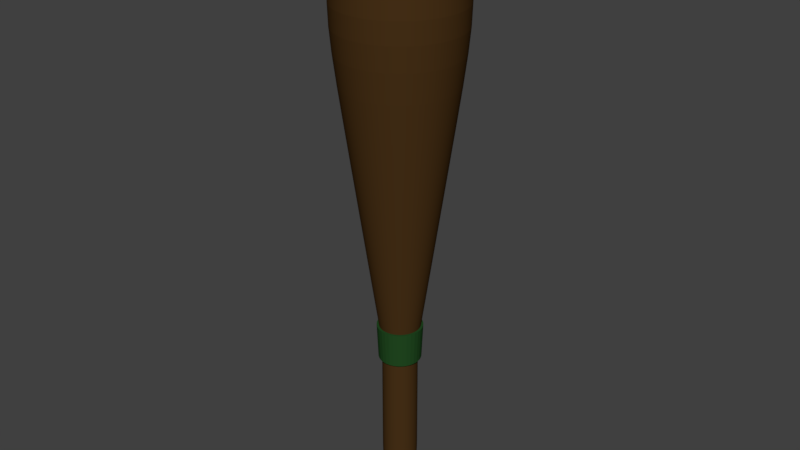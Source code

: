 # Source: Club.blend  (saved by Blender 2.79.0; exported with 4.5.12 LTS)
import bpy
from mathutils import Matrix  # noqa: F401  (used for matrix-valued properties, if any)

bpy.ops.wm.read_factory_settings(use_empty=True)
scene = bpy.context.scene
scene.name = 'Scene'

# ---- collections
col_collection_1 = bpy.data.collections.new('Collection 1'); scene.collection.children.link(col_collection_1)

# ---- materials (node trees are filled in below, after node groups)
mat_clubspike = bpy.data.materials.new('ClubSpike')
mat_clubspike.alpha_threshold = 0.0
mat_clubspike.use_transparent_shadow = False
mat_clubspike.diffuse_color = (0.4869, 0.4075, 0.4075, 1.0)
mat_clubspike.roughness = 0.5
mat_clubspike.specular_intensity = 0.8
mat_clubband = bpy.data.materials.new('ClubBand')
mat_clubband.alpha_threshold = 0.0
mat_clubband.use_transparent_shadow = False
mat_clubband.diffuse_color = (0.01606, 0.06884, 0.01555, 1.0)
mat_clubband.roughness = 0.5
mat_clubwood = bpy.data.materials.new('ClubWood')
mat_clubwood.alpha_threshold = 0.0
mat_clubwood.use_transparent_shadow = False
mat_clubwood.diffuse_color = (0.06519, 0.03117, 0.009017, 1.0)
mat_clubwood.roughness = 0.5
mat_clubwood.specular_intensity = 0.1

# ---- material node trees

# ---- world
world_world = bpy.data.worlds.new('World'); scene.world = world_world
world_world.color = (0.05088, 0.05088, 0.05088)
world_world.use_sun_shadow = False
world_world.sun_shadow_jitter_overblur = 0.0
world_world.cycles.sampling_method = 'MANUAL'

# ---- meshes
me_cone = bpy.data.meshes.new('Cone')
me_cone.from_pydata([(0.0, 1.0, -1.0), (0.0, 0.0, 1.0), (0.1951, 0.9808, -1.0), (0.3827, 0.9239, -1.0), (0.5556, 0.8315, -1.0), (0.7071, 0.7071, -1.0), (0.8315, 0.5556, -1.0), (0.9239, 0.3827, -1.0), (0.9808, 0.1951, -1.0), (1.0, 7.55e-08, -1.0), (0.9808, -0.1951, -1.0), (0.9239, -0.3827, -1.0), (0.8315, -0.5556, -1.0), (0.7071, -0.7071, -1.0), (0.5556, -0.8315, -1.0), (0.3827, -0.9239, -1.0), (0.1951, -0.9808, -1.0), (-3.258e-07, -1.0, -1.0), (-0.1951, -0.9808, -1.0), (-0.3827, -0.9239, -1.0), (-0.5556, -0.8315, -1.0), (-0.7071, -0.7071, -1.0), (-0.8315, -0.5556, -1.0), (-0.9239, -0.3827, -1.0), (-0.9808, -0.1951, -1.0), (-1.0, 9.656e-07, -1.0), (-0.9808, 0.1951, -1.0), (-0.9239, 0.3827, -1.0), (-0.8315, 0.5556, -1.0), (-0.7071, 0.7071, -1.0), (-0.5556, 0.8315, -1.0), (-0.3827, 0.9239, -1.0), (-0.1951, 0.9808, -1.0), (1.187e-07, 2.85e-07, -1.0)], [], [(0, 1, 2), (2, 1, 3), (3, 1, 4), (4, 1, 5), (5, 1, 6), (6, 1, 7), (7, 1, 8), (8, 1, 9), (9, 1, 10), (10, 1, 11), (11, 1, 12), (12, 1, 13), (13, 1, 14), (14, 1, 15), (15, 1, 16), (16, 1, 17), (17, 1, 18), (18, 1, 19), (19, 1, 20), (20, 1, 21), (21, 1, 22), (22, 1, 23), (23, 1, 24), (24, 1, 25), (25, 1, 26), (26, 1, 27), (27, 1, 28), (28, 1, 29), (29, 1, 30), (30, 1, 31), (31, 1, 32), (32, 1, 0), (3, 4, 33), (30, 31, 33), (10, 11, 33), (17, 18, 33), (24, 25, 33), (4, 5, 33), (31, 32, 33), (11, 12, 33), (18, 19, 33), (32, 0, 33), (25, 26, 33), (5, 6, 33), (12, 13, 33), (19, 20, 33), (26, 27, 33), (6, 7, 33), (13, 14, 33), (20, 21, 33), (0, 2, 33), (27, 28, 33), (7, 8, 33), (14, 15, 33), (21, 22, 33), (28, 29, 33), (8, 9, 33), (15, 16, 33), (22, 23, 33), (2, 3, 33), (29, 30, 33), (9, 10, 33), (16, 17, 33), (23, 24, 33)])
me_cone.materials.append(mat_clubspike)
me_cone.use_remesh_preserve_volume = False
me_cone.use_remesh_preserve_attributes = False
me_cone.use_mirror_vertex_groups = False
me_cone.update()
me_cylinder_001 = bpy.data.meshes.new('Cylinder.001')
me_cylinder_001.from_pydata([(0.0, 1.0, -1.0), (-9.067e-09, 1.076, 1.0), (0.1951, 0.9808, -1.0), (0.21, 1.056, 1.0), (0.3827, 0.9239, -1.0), (0.4119, 0.9944, 1.0), (0.5556, 0.8315, -1.0), (0.598, 0.895, 1.0), (0.7071, 0.7071, -1.0), (0.7611, 0.7611, 1.0), (0.8315, 0.5556, -1.0), (0.895, 0.598, 1.0), (0.9239, 0.3827, -1.0), (0.9944, 0.4119, 1.0), (0.9808, 0.1951, -1.0), (1.056, 0.21, 1.0), (1.0, 7.55e-08, -1.0), (1.076, 5.95e-08, 1.0), (0.9808, -0.1951, -1.0), (1.056, -0.21, 1.0), (0.9239, -0.3827, -1.0), (0.9944, -0.4119, 1.0), (0.8315, -0.5556, -1.0), (0.895, -0.598, 1.0), (0.7071, -0.7071, -1.0), (0.7611, -0.7611, 1.0), (0.5556, -0.8315, -1.0), (0.598, -0.895, 1.0), (0.3827, -0.9239, -1.0), (0.4119, -0.9944, 1.0), (0.1951, -0.9808, -1.0), (0.21, -1.056, 1.0), (-3.258e-07, -1.0, -1.0), (-3.598e-07, -1.076, 1.0), (-0.1951, -0.9808, -1.0), (-0.21, -1.056, 1.0), (-0.3827, -0.9239, -1.0), (-0.4119, -0.9944, 1.0), (-0.5556, -0.8315, -1.0), (-0.598, -0.895, 1.0), (-0.7071, -0.7071, -1.0), (-0.7611, -0.7611, 1.0), (-0.8315, -0.5556, -1.0), (-0.895, -0.598, 1.0), (-0.9239, -0.3827, -1.0), (-0.9944, -0.4119, 1.0), (-0.9808, -0.1951, -1.0), (-1.056, -0.21, 1.0), (-1.0, 9.656e-07, -1.0), (-1.076, 1.018e-06, 1.0), (-0.9808, 0.1951, -1.0), (-1.056, 0.21, 1.0), (-0.9239, 0.3827, -1.0), (-0.9944, 0.4119, 1.0), (-0.8315, 0.5556, -1.0), (-0.895, 0.598, 1.0), (-0.7071, 0.7071, -1.0), (-0.7611, 0.7611, 1.0), (-0.5556, 0.8315, -1.0), (-0.598, 0.895, 1.0), (-0.3827, 0.9239, -1.0), (-0.4119, 0.9944, 1.0), (-0.1951, 0.9808, -1.0), (-0.21, 1.056, 1.0), (1.169e-07, 2.887e-07, 1.0), (1.253e-07, 2.999e-07, -1.0)], [], [(0, 1, 3, 2), (2, 3, 5, 4), (4, 5, 7, 6), (6, 7, 9, 8), (8, 9, 11, 10), (10, 11, 13, 12), (12, 13, 15, 14), (14, 15, 17, 16), (16, 17, 19, 18), (18, 19, 21, 20), (20, 21, 23, 22), (22, 23, 25, 24), (24, 25, 27, 26), (26, 27, 29, 28), (28, 29, 31, 30), (30, 31, 33, 32), (32, 33, 35, 34), (34, 35, 37, 36), (36, 37, 39, 38), (38, 39, 41, 40), (40, 41, 43, 42), (42, 43, 45, 44), (44, 45, 47, 46), (46, 47, 49, 48), (48, 49, 51, 50), (50, 51, 53, 52), (52, 53, 55, 54), (54, 55, 57, 56), (56, 57, 59, 58), (58, 59, 61, 60), (19, 17, 64), (60, 61, 63, 62), (62, 63, 1, 0), (8, 10, 65), (16, 18, 65), (37, 35, 64), (55, 53, 64), (11, 9, 64), (29, 27, 64), (47, 45, 64), (3, 1, 64), (1, 63, 64), (21, 19, 64), (39, 37, 64), (57, 55, 64), (13, 11, 64), (31, 29, 64), (49, 47, 64), (5, 3, 64), (23, 21, 64), (41, 39, 64), (59, 57, 64), (15, 13, 64), (33, 31, 64), (51, 49, 64), (7, 5, 64), (25, 23, 64), (43, 41, 64), (61, 59, 64), (17, 15, 64), (35, 33, 64), (53, 51, 64), (9, 7, 64), (27, 25, 64), (45, 43, 64), (63, 61, 64), (60, 62, 65), (42, 44, 65), (24, 26, 65), (6, 8, 65), (50, 52, 65), (32, 34, 65), (14, 16, 65), (58, 60, 65), (40, 42, 65), (22, 24, 65), (4, 6, 65), (48, 50, 65), (30, 32, 65), (12, 14, 65), (56, 58, 65), (38, 40, 65), (20, 22, 65), (2, 4, 65), (46, 48, 65), (28, 30, 65), (10, 12, 65), (54, 56, 65), (36, 38, 65), (18, 20, 65), (62, 0, 65), (0, 2, 65), (44, 46, 65), (26, 28, 65), (34, 36, 65), (52, 54, 65)])
me_cylinder_001.materials.append(mat_clubband)
me_cylinder_001.use_remesh_preserve_volume = False
me_cylinder_001.use_remesh_preserve_attributes = False
me_cylinder_001.use_mirror_vertex_groups = False
me_cylinder_001.update()
me_cylinder = bpy.data.meshes.new('Cylinder')
me_cylinder.from_pydata([(9.518e-08, 0.2, -1.0), (4.036e-08, 0.6204, 5.434), (0.03902, 0.1962, -1.0), (0.121, 0.6085, 5.434), (0.07654, 0.1848, -1.0), (0.2374, 0.5732, 5.434), (0.1111, 0.1663, -1.0), (0.3447, 0.5159, 5.434), (0.1414, 0.1414, -1.0), (0.4387, 0.4387, 5.434), (0.1663, 0.1111, -1.0), (0.5159, 0.3447, 5.434), (0.1848, 0.07654, -1.0), (0.5732, 0.2374, 5.434), (0.1962, 0.03902, -1.0), (0.6085, 0.121, 5.434), (0.2, 2.423e-07, -1.0), (0.6204, 1.594e-07, 5.434), (0.1962, -0.03902, -1.0), (0.6085, -0.121, 5.434), (0.1848, -0.07654, -1.0), (0.5732, -0.2374, 5.434), (0.1663, -0.1111, -1.0), (0.5159, -0.3447, 5.434), (0.1414, -0.1414, -1.0), (0.4387, -0.4387, 5.434), (0.1111, -0.1663, -1.0), (0.3447, -0.5159, 5.434), (0.07654, -0.1848, -1.0), (0.2374, -0.5732, 5.434), (0.03902, -0.1962, -1.0), (0.121, -0.6085, 5.434), (3.001e-08, -0.2, -1.0), (-1.618e-07, -0.6204, 5.434), (-0.03902, -0.1962, -1.0), (-0.121, -0.6085, 5.434), (-0.07654, -0.1848, -1.0), (-0.2374, -0.5732, 5.434), (-0.1111, -0.1663, -1.0), (-0.3447, -0.5159, 5.434), (-0.1414, -0.1414, -1.0), (-0.4387, -0.4387, 5.434), (-0.1663, -0.1111, -1.0), (-0.5159, -0.3447, 5.434), (-0.1848, -0.07654, -1.0), (-0.5732, -0.2374, 5.434), (-0.1962, -0.03902, -1.0), (-0.6085, -0.121, 5.434), (-0.2, 4.204e-07, -1.0), (-0.6204, 7.116e-07, 5.434), (-0.1962, 0.03902, -1.0), (-0.6085, 0.121, 5.434), (-0.1848, 0.07654, -1.0), (-0.5732, 0.2374, 5.434), (-0.1663, 0.1111, -1.0), (-0.5159, 0.3447, 5.434), (-0.1414, 0.1414, -1.0), (-0.4387, 0.4387, 5.434), (-0.1111, 0.1663, -1.0), (-0.3447, 0.5159, 5.434), (-0.07654, 0.1848, -1.0), (-0.2374, 0.5732, 5.434), (-0.03902, 0.1962, -1.0), (-0.121, 0.6085, 5.434), (9.518e-08, 0.2, 0.6892), (4.081e-08, 0.6169, 3.587), (0.1204, 0.6051, 3.587), (0.03902, 0.1962, 0.6892), (0.2361, 0.57, 3.587), (0.07654, 0.1848, 0.6892), (0.3427, 0.5129, 3.587), (0.1111, 0.1663, 0.6892), (0.4362, 0.4362, 3.587), (0.1414, 0.1414, 0.6892), (0.5129, 0.3427, 3.587), (0.1663, 0.1111, 0.6892), (0.57, 0.2361, 3.587), (0.1848, 0.07654, 0.6892), (0.6051, 0.1204, 3.587), (0.1962, 0.03902, 0.6892), (0.6169, 1.6e-07, 3.587), (0.2, 2.423e-07, 0.6892), (0.6051, -0.1204, 3.587), (0.1962, -0.03902, 0.6892), (0.57, -0.2361, 3.587), (0.1848, -0.07654, 0.6892), (0.5129, -0.3427, 3.587), (0.1663, -0.1111, 0.6892), (0.4362, -0.4362, 3.587), (0.1414, -0.1414, 0.6892), (0.3427, -0.5129, 3.587), (0.1111, -0.1663, 0.6892), (0.2361, -0.57, 3.587), (0.07654, -0.1848, 0.6892), (0.1204, -0.6051, 3.587), (0.03902, -0.1962, 0.6892), (-1.602e-07, -0.6169, 3.587), (3.001e-08, -0.2, 0.6892), (-0.1204, -0.6051, 3.587), (-0.03902, -0.1962, 0.6892), (-0.2361, -0.57, 3.587), (-0.07654, -0.1848, 0.6892), (-0.3427, -0.5129, 3.587), (-0.1111, -0.1663, 0.6892), (-0.4362, -0.4362, 3.587), (-0.1414, -0.1414, 0.6892), (-0.5129, -0.3427, 3.587), (-0.1663, -0.1111, 0.6892), (-0.57, -0.2361, 3.587), (-0.1848, -0.07654, 0.6892), (-0.6051, -0.1204, 3.587), (-0.1962, -0.03902, 0.6892), (-0.6169, 7.091e-07, 3.587), (-0.2, 4.204e-07, 0.6892), (-0.6051, 0.1204, 3.587), (-0.1962, 0.03902, 0.6892), (-0.57, 0.2361, 3.587), (-0.1848, 0.07654, 0.6892), (-0.5129, 0.3427, 3.587), (-0.1663, 0.1111, 0.6892), (-0.4362, 0.4362, 3.587), (-0.1414, 0.1414, 0.6892), (-0.3427, 0.5129, 3.587), (-0.1111, 0.1663, 0.6892), (-0.2361, 0.57, 3.587), (-0.07654, 0.1848, 0.6892), (-0.1204, 0.6051, 3.587), (-0.03902, 0.1962, 0.6892), (2.561e-08, 0.7446, 4.532), (0.1453, 0.7303, 4.532), (0.285, 0.688, 4.532), (0.4137, 0.6191, 4.532), (0.5265, 0.5265, 4.532), (0.6191, 0.4137, 4.532), (0.688, 0.285, 4.532), (0.7303, 0.1453, 4.532), (0.7446, 1.333e-07, 4.532), (0.7303, -0.1453, 4.532), (0.688, -0.285, 4.532), (0.6191, -0.4137, 4.532), (0.5265, -0.5265, 4.532), (0.4137, -0.6191, 4.532), (0.285, -0.688, 4.532), (0.1453, -0.7303, 4.532), (-2.17e-07, -0.7446, 4.532), (-0.1453, -0.7303, 4.532), (-0.285, -0.688, 4.532), (-0.4137, -0.6191, 4.532), (-0.5265, -0.5265, 4.532), (-0.6191, -0.4137, 4.532), (-0.688, -0.285, 4.532), (-0.7303, -0.1453, 4.532), (-0.7446, 7.961e-07, 4.532), (-0.7303, 0.1453, 4.532), (-0.688, 0.285, 4.532), (-0.6191, 0.4137, 4.532), (-0.5265, 0.5265, 4.532), (-0.4137, 0.6191, 4.532), (-0.285, 0.688, 4.532), (-0.1453, 0.7303, 4.532), (0.0, 0.0, 5.555), (0.03902, 0.1962, -0.7704), (0.07654, 0.1848, -0.7704), (0.1111, 0.1663, -0.7704), (0.1414, 0.1414, -0.7704), (0.1663, 0.1111, -0.7704), (0.1848, 0.07654, -0.7704), (0.1962, 0.03902, -0.7704), (0.2, 2.423e-07, -0.7704), (0.1962, -0.03902, -0.7704), (0.1848, -0.07654, -0.7704), (0.1663, -0.1111, -0.7704), (0.1414, -0.1414, -0.7704), (0.1111, -0.1663, -0.7704), (0.07654, -0.1848, -0.7704), (0.03902, -0.1962, -0.7704), (3.001e-08, -0.2, -0.7704), (-0.03902, -0.1962, -0.7704), (-0.07654, -0.1848, -0.7704), (-0.1111, -0.1663, -0.7704), (-0.1414, -0.1414, -0.7704), (-0.1663, -0.1111, -0.7704), (-0.1848, -0.07654, -0.7704), (-0.1962, -0.03902, -0.7704), (-0.2, 4.204e-07, -0.7704), (-0.1962, 0.03902, -0.7704), (-0.1848, 0.07654, -0.7704), (-0.1663, 0.1111, -0.7704), (-0.1414, 0.1414, -0.7704), (-0.1111, 0.1663, -0.7704), (-0.07654, 0.1848, -0.7704), (-0.03902, 0.1962, -0.7704), (9.518e-08, 0.2, -0.7704), (0.0, 0.0, -1.0), (9.518e-08, 0.2, 0.6321), (0.03902, 0.1962, 0.6321), (0.07654, 0.1848, 0.6321), (0.1111, 0.1663, 0.6321), (0.1414, 0.1414, 0.6321), (0.1663, 0.1111, 0.6321), (0.1848, 0.07654, 0.6321), (0.1962, 0.03902, 0.6321), (0.2, 2.423e-07, 0.6321), (0.1962, -0.03902, 0.6321), (0.1848, -0.07654, 0.6321), (0.1663, -0.1111, 0.6321), (0.1414, -0.1414, 0.6321), (0.1111, -0.1663, 0.6321), (0.07654, -0.1848, 0.6321), (0.03902, -0.1962, 0.6321), (3.001e-08, -0.2, 0.6321), (-0.03902, -0.1962, 0.6321), (-0.07654, -0.1848, 0.6321), (-0.1111, -0.1663, 0.6321), (-0.1414, -0.1414, 0.6321), (-0.1663, -0.1111, 0.6321), (-0.1848, -0.07654, 0.6321), (-0.1962, -0.03902, 0.6321), (-0.2, 4.204e-07, 0.6321), (-0.1962, 0.03902, 0.6321), (-0.1848, 0.07654, 0.6321), (-0.1663, 0.1111, 0.6321), (-0.1414, 0.1414, 0.6321), (-0.1111, 0.1663, 0.6321), (-0.07654, 0.1848, 0.6321), (-0.03902, 0.1962, 0.6321), (9.346e-08, 0.2145, 0.7606), (0.04184, 0.2104, 0.7606), (0.08208, 0.1981, 0.7606), (0.1192, 0.1783, 0.7606), (0.1517, 0.1517, 0.7606), (0.1783, 0.1192, 0.7606), (0.1981, 0.08208, 0.7606), (0.2104, 0.04184, 0.7606), (0.2145, 2.393e-07, 0.7606), (0.2104, -0.04184, 0.7606), (0.1981, -0.08207, 0.7606), (0.1783, -0.1192, 0.7606), (0.1517, -0.1517, 0.7606), (0.1192, -0.1783, 0.7606), (0.08207, -0.1981, 0.7606), (0.04184, -0.2104, 0.7606), (2.358e-08, -0.2145, 0.7606), (-0.04184, -0.2104, 0.7606), (-0.08207, -0.1981, 0.7606), (-0.1192, -0.1783, 0.7606), (-0.1517, -0.1517, 0.7606), (-0.1783, -0.1192, 0.7606), (-0.1981, -0.08207, 0.7606), (-0.2104, -0.04184, 0.7606), (-0.2145, 4.302e-07, 0.7606), (-0.2104, 0.04184, 0.7606), (-0.1981, 0.08208, 0.7606), (-0.1783, 0.1192, 0.7606), (-0.1517, 0.1517, 0.7606), (-0.1192, 0.1783, 0.7606), (-0.08207, 0.1981, 0.7606), (-0.04184, 0.2104, 0.7606)], [], [(128, 1, 3, 129), (129, 3, 5, 130), (130, 5, 7, 131), (131, 7, 9, 132), (132, 9, 11, 133), (133, 11, 13, 134), (134, 13, 15, 135), (135, 15, 17, 136), (136, 17, 19, 137), (137, 19, 21, 138), (138, 21, 23, 139), (139, 23, 25, 140), (140, 25, 27, 141), (141, 27, 29, 142), (142, 29, 31, 143), (143, 31, 33, 144), (144, 33, 35, 145), (145, 35, 37, 146), (146, 37, 39, 147), (147, 39, 41, 148), (148, 41, 43, 149), (149, 43, 45, 150), (150, 45, 47, 151), (151, 47, 49, 152), (152, 49, 51, 153), (153, 51, 53, 154), (154, 53, 55, 155), (155, 55, 57, 156), (156, 57, 59, 157), (157, 59, 61, 158), (21, 19, 160), (158, 61, 63, 159), (159, 63, 1, 128), (4, 6, 193), (225, 127, 64, 194), (257, 126, 65, 226), (224, 125, 127, 225), (256, 124, 126, 257), (223, 123, 125, 224), (255, 122, 124, 256), (222, 121, 123, 223), (254, 120, 122, 255), (221, 119, 121, 222), (253, 118, 120, 254), (220, 117, 119, 221), (252, 116, 118, 253), (219, 115, 117, 220), (251, 114, 116, 252), (218, 113, 115, 219), (250, 112, 114, 251), (217, 111, 113, 218), (249, 110, 112, 250), (216, 109, 111, 217), (248, 108, 110, 249), (215, 107, 109, 216), (247, 106, 108, 248), (214, 105, 107, 215), (246, 104, 106, 247), (213, 103, 105, 214), (245, 102, 104, 246), (212, 101, 103, 213), (244, 100, 102, 245), (211, 99, 101, 212), (243, 98, 100, 244), (210, 97, 99, 211), (242, 96, 98, 243), (209, 95, 97, 210), (241, 94, 96, 242), (208, 93, 95, 209), (240, 92, 94, 241), (207, 91, 93, 208), (239, 90, 92, 240), (206, 89, 91, 207), (238, 88, 90, 239), (205, 87, 89, 206), (237, 86, 88, 238), (204, 85, 87, 205), (236, 84, 86, 237), (203, 83, 85, 204), (235, 82, 84, 236), (202, 81, 83, 203), (234, 80, 82, 235), (201, 79, 81, 202), (233, 78, 80, 234), (200, 77, 79, 201), (232, 76, 78, 233), (199, 75, 77, 200), (231, 74, 76, 232), (198, 73, 75, 199), (230, 72, 74, 231), (197, 71, 73, 198), (229, 70, 72, 230), (196, 69, 71, 197), (228, 68, 70, 229), (195, 67, 69, 196), (227, 66, 68, 228), (194, 64, 67, 195), (226, 65, 66, 227), (126, 159, 128, 65), (124, 158, 159, 126), (122, 157, 158, 124), (120, 156, 157, 122), (118, 155, 156, 120), (116, 154, 155, 118), (114, 153, 154, 116), (112, 152, 153, 114), (110, 151, 152, 112), (108, 150, 151, 110), (106, 149, 150, 108), (104, 148, 149, 106), (102, 147, 148, 104), (100, 146, 147, 102), (98, 145, 146, 100), (96, 144, 145, 98), (94, 143, 144, 96), (92, 142, 143, 94), (90, 141, 142, 92), (88, 140, 141, 90), (86, 139, 140, 88), (84, 138, 139, 86), (82, 137, 138, 84), (80, 136, 137, 82), (78, 135, 136, 80), (76, 134, 135, 78), (74, 133, 134, 76), (72, 132, 133, 74), (70, 131, 132, 72), (68, 130, 131, 70), (66, 129, 130, 68), (65, 128, 129, 66), (39, 37, 160), (57, 55, 160), (13, 11, 160), (31, 29, 160), (49, 47, 160), (5, 3, 160), (23, 21, 160), (41, 39, 160), (59, 57, 160), (15, 13, 160), (33, 31, 160), (51, 49, 160), (7, 5, 160), (25, 23, 160), (43, 41, 160), (61, 59, 160), (17, 15, 160), (35, 33, 160), (53, 51, 160), (9, 7, 160), (27, 25, 160), (45, 43, 160), (63, 61, 160), (19, 17, 160), (37, 35, 160), (55, 53, 160), (11, 9, 160), (29, 27, 160), (47, 45, 160), (3, 1, 160), (1, 63, 160), (0, 192, 161, 2), (2, 161, 162, 4), (4, 162, 163, 6), (6, 163, 164, 8), (8, 164, 165, 10), (10, 165, 166, 12), (12, 166, 167, 14), (14, 167, 168, 16), (16, 168, 169, 18), (18, 169, 170, 20), (20, 170, 171, 22), (22, 171, 172, 24), (24, 172, 173, 26), (26, 173, 174, 28), (28, 174, 175, 30), (30, 175, 176, 32), (32, 176, 177, 34), (34, 177, 178, 36), (36, 178, 179, 38), (38, 179, 180, 40), (40, 180, 181, 42), (42, 181, 182, 44), (44, 182, 183, 46), (46, 183, 184, 48), (48, 184, 185, 50), (50, 185, 186, 52), (52, 186, 187, 54), (54, 187, 188, 56), (56, 188, 189, 58), (58, 189, 190, 60), (60, 190, 191, 62), (62, 191, 192, 0), (22, 24, 193), (40, 42, 193), (58, 60, 193), (14, 16, 193), (32, 34, 193), (50, 52, 193), (6, 8, 193), (24, 26, 193), (42, 44, 193), (60, 62, 193), (16, 18, 193), (34, 36, 193), (52, 54, 193), (8, 10, 193), (26, 28, 193), (44, 46, 193), (0, 2, 193), (62, 0, 193), (18, 20, 193), (36, 38, 193), (54, 56, 193), (10, 12, 193), (28, 30, 193), (46, 48, 193), (2, 4, 193), (20, 22, 193), (38, 40, 193), (56, 58, 193), (12, 14, 193), (30, 32, 193), (48, 50, 193), (192, 194, 195, 161), (161, 195, 196, 162), (162, 196, 197, 163), (163, 197, 198, 164), (164, 198, 199, 165), (165, 199, 200, 166), (166, 200, 201, 167), (167, 201, 202, 168), (168, 202, 203, 169), (169, 203, 204, 170), (170, 204, 205, 171), (171, 205, 206, 172), (172, 206, 207, 173), (173, 207, 208, 174), (174, 208, 209, 175), (175, 209, 210, 176), (176, 210, 211, 177), (177, 211, 212, 178), (178, 212, 213, 179), (179, 213, 214, 180), (180, 214, 215, 181), (181, 215, 216, 182), (182, 216, 217, 183), (183, 217, 218, 184), (184, 218, 219, 185), (185, 219, 220, 186), (186, 220, 221, 187), (187, 221, 222, 188), (188, 222, 223, 189), (189, 223, 224, 190), (190, 224, 225, 191), (191, 225, 194, 192), (64, 226, 227, 67), (67, 227, 228, 69), (69, 228, 229, 71), (71, 229, 230, 73), (73, 230, 231, 75), (75, 231, 232, 77), (77, 232, 233, 79), (79, 233, 234, 81), (81, 234, 235, 83), (83, 235, 236, 85), (85, 236, 237, 87), (87, 237, 238, 89), (89, 238, 239, 91), (91, 239, 240, 93), (93, 240, 241, 95), (95, 241, 242, 97), (97, 242, 243, 99), (99, 243, 244, 101), (101, 244, 245, 103), (103, 245, 246, 105), (105, 246, 247, 107), (107, 247, 248, 109), (109, 248, 249, 111), (111, 249, 250, 113), (113, 250, 251, 115), (115, 251, 252, 117), (117, 252, 253, 119), (119, 253, 254, 121), (121, 254, 255, 123), (123, 255, 256, 125), (125, 256, 257, 127), (127, 257, 226, 64)])
me_cylinder.materials.append(mat_clubwood)
me_cylinder.use_remesh_preserve_volume = False
me_cylinder.use_remesh_preserve_attributes = False
me_cylinder.use_mirror_vertex_groups = False
me_cylinder.update()

# ---- objects
ob_cone = bpy.data.objects.new('Cone', me_cone)
ob_cylinder_001 = bpy.data.objects.new('Cylinder.001', me_cylinder_001)
ob_cylinder = bpy.data.objects.new('Cylinder', me_cylinder)

# ---- transforms, parenting, visibility, modifiers, constraints
ob_cone.location = (0.0, 0.0, 0.1866)
ob_cone.rotation_euler = (-3.142, -0.0, 0.0)
ob_cone.scale = (0.18, 0.18, 0.18)
ob_cone.lineart.crease_threshold = 0.0
ob_cylinder_001.location = (0.0, 0.0, 2.021)
ob_cylinder_001.scale = (0.2393, 0.2393, 0.2024)
ob_cylinder_001.lineart.crease_threshold = 0.0
ob_cylinder.location = (0.0, 0.0, 1.321)
ob_cylinder.lineart.crease_threshold = 0.0
_m = ob_cylinder.modifiers.new('Subsurf', 'SUBSURF')
_m.uv_smooth = 'PRESERVE_CORNERS'
_m.quality = 2
_m.levels = 2
_m.show_only_control_edges = False

# ---- collection membership
col_collection_1.objects.link(ob_cone)
col_collection_1.objects.link(ob_cylinder_001)
col_collection_1.objects.link(ob_cylinder)

# ---- scene / render settings (as saved in the file)
scene.frame_start = 1; scene.frame_end = 250; scene.frame_set(1)
scene.render.engine = 'BLENDER_EEVEE_NEXT'
scene.render.resolution_percentage = 50
scene.render.dither_intensity = 0.0
scene.cycles.use_denoising = False
scene.cycles.samples = 128
scene.cycles.sampling_pattern = 'TABULATED_SOBOL'
scene.cycles.use_adaptive_sampling = False
scene.cycles.use_light_tree = False
scene.cycles.blur_glossy = 0.0
scene.cycles.sample_clamp_indirect = 0.0
scene.view_settings.view_transform = 'Standard'
bpy.context.view_layer.update()

# ---- added for rendering (the .blend has no active camera and no usable light): camera, sun
cam_auto = bpy.data.cameras.new('AutoCamera')
cam_auto.lens = 50.0
cam_auto.sensor_width = 36.0
cam_auto.clip_end = 1000.0
ob_auto_camera = bpy.data.objects.new('AutoCamera', cam_auto)
scene.collection.objects.link(ob_auto_camera)
ob_auto_camera.location = (6.64753, -7.97703, 8.75916)
ob_auto_camera.rotation_euler = (1.09748, -7.21219e-08, 0.694738)
scene.camera = ob_auto_camera
light_auto_sun = bpy.data.lights.new('AutoSun', 'SUN')
light_auto_sun.energy = 3.0
light_auto_sun.angle = 0.0523599
ob_auto_sun = bpy.data.objects.new('AutoSun', light_auto_sun)
scene.collection.objects.link(ob_auto_sun)
ob_auto_sun.rotation_euler = (0.872665, 0.174533, 0.523599)
bpy.context.view_layer.update()
